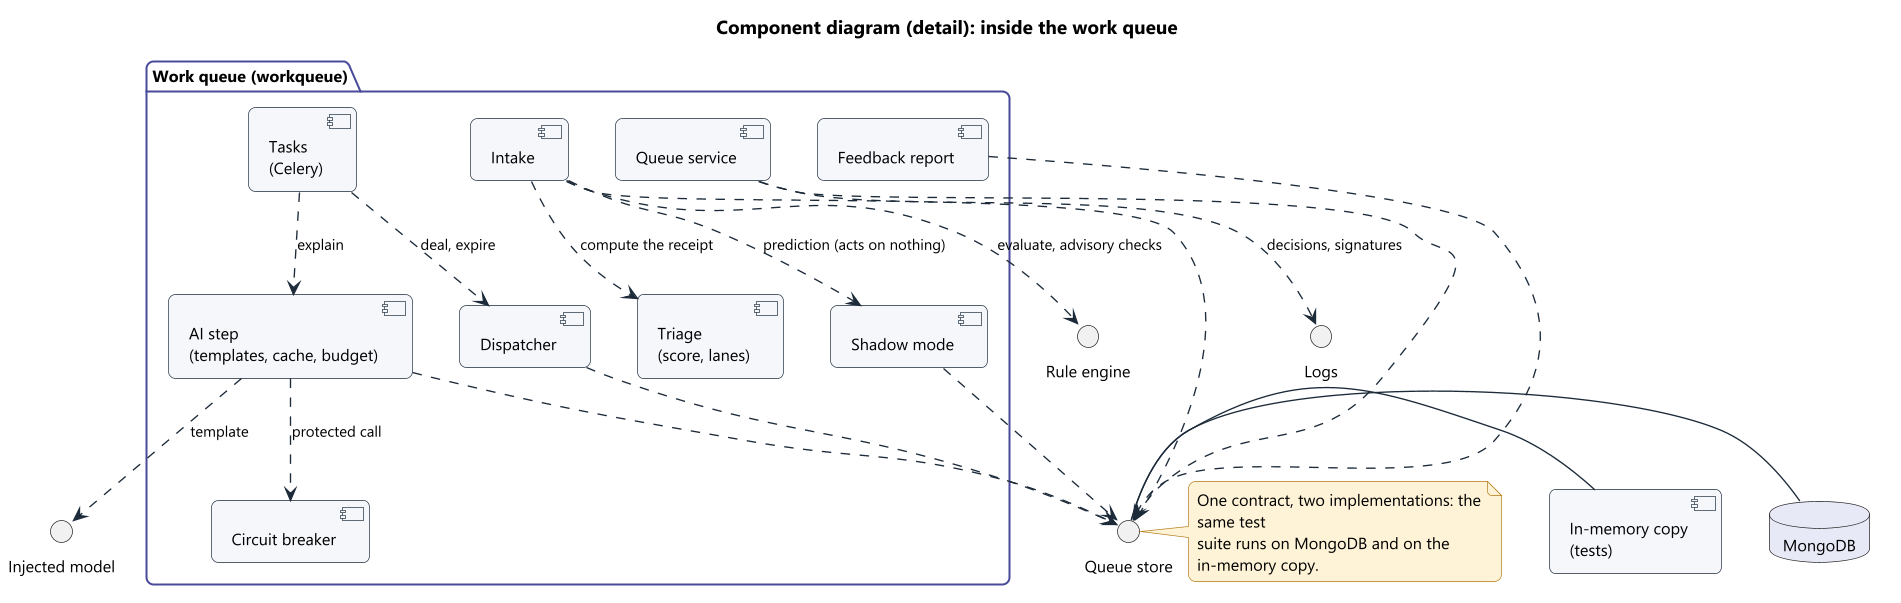

The diagram above was rendered by PlantUML. Its source (embedded in the PNG):
@startuml 09b_components_queue
!include ../style.iuml
title Component diagram (detail): inside the work queue

package "Work queue (workqueue)" {
  component "Intake" as INT
  component "Triage\n(score, lanes)" as TRI
  component "Tasks\n(Celery)" as TSK
  component "AI step\n(templates, cache, budget)" as EXP
  component "Circuit breaker" as BRK
  component "Dispatcher" as DIS
  component "Queue service" as QS
  component "Feedback report" as FB
  component "Shadow mode" as SHA
}

interface "Queue store" as IST
database "MongoDB" as MDB
component "In-memory copy\n(tests)" as MEM

interface "Rule engine" as IMOT
interface "Injected model" as IMOD
interface "Logs" as IJ

INT ..> IMOT : evaluate, advisory checks
INT ..> TRI : compute the receipt
INT ..> SHA : prediction (acts on nothing)
INT ..> IST

TSK ..> EXP : explain
TSK ..> DIS : deal, expire
EXP ..> BRK : protected call
EXP ..> IMOD : template
EXP ..> IST

DIS ..> IST
QS ..> IST
QS ..> IJ : decisions, signatures
FB ..> IST
SHA ..> IST

IST - MDB
IST - MEM

note right of IST
  One contract, two implementations: the same test
  suite runs on MongoDB and on the in-memory copy.
end note
@enduml